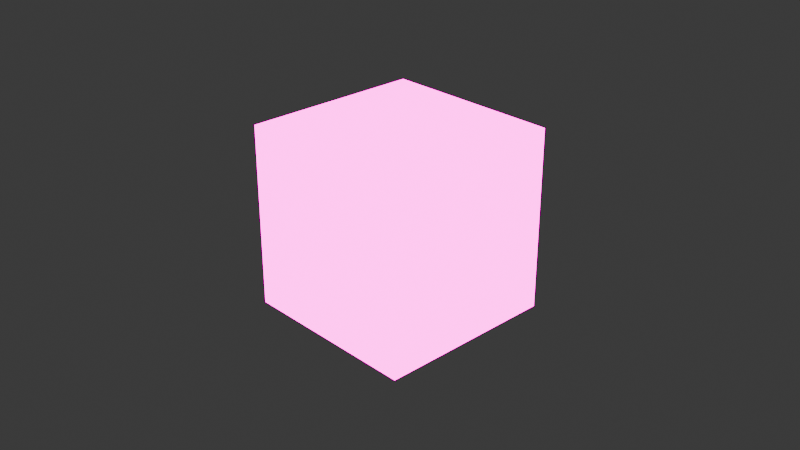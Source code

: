 # Source: shader-generics.blend  (saved by Blender 4.3.34; exported with 4.5.12 LTS)
import bpy
from mathutils import Matrix  # noqa: F401  (used for matrix-valued properties, if any)

bpy.ops.wm.read_factory_settings(use_empty=True)
scene = bpy.context.scene
scene.name = 'Scene'

# ---- collections
col_collection = bpy.data.collections.new('Collection'); scene.collection.children.link(col_collection)

# ---- materials (node trees are filled in below, after node groups)
mat_camera_position = bpy.data.materials.new('camera position')
mat_camera_position.displacement_method = 'DISPLACEMENT'
mat_camera_position.alpha_threshold = 0.0
mat_camera_position.roughness = 0.5
mat_camera_position.line_color = (0.0, 0.0, 0.0, 1.0)

# ---- node groups
ng_camera_position = bpy.data.node_groups.new('Camera Position', 'ShaderNodeTree')
_s = ng_camera_position.interface.new_socket(name='Vector', in_out='OUTPUT', socket_type='NodeSocketVector')
_N = ng_camera_position.nodes; _L = ng_camera_position.links
n0 = _N.new('NodeGroupOutput'); n0.name = 'Group Output'; n0.location = (403, 0)
n1 = _N.new('NodeGroupInput'); n1.name = 'Group Input'; n1.location = (-413, 0)
n2 = _N.new('ShaderNodeCameraData'); n2.name = 'Camera Data'; n2.location = (-211, -83)
n3 = _N.new('ShaderNodeNewGeometry'); n3.name = 'Geometry'; n3.location = (-213, 28)
n4 = _N.new('ShaderNodeVectorMath'); n4.name = 'Vector Math'; n4.location = (-10, -47)
n4.operation = 'SCALE'
n5 = _N.new('ShaderNodeVectorMath'); n5.name = 'Vector Math.001'; n5.location = (213, 83)
_L.new(n3.outputs[0], n5.inputs[0])
_L.new(n4.outputs[0], n5.inputs[1])
_L.new(n3.outputs[4], n4.inputs[0])
_L.new(n2.outputs[2], n4.inputs[3])
_L.new(n5.outputs[0], n0.inputs[0])
n0.is_active_output = True

# ---- material node trees
mat_camera_position.use_nodes = True; mat_camera_position.node_tree.nodes.clear()
_N = mat_camera_position.node_tree.nodes; _L = mat_camera_position.node_tree.links
n0 = _N.new('ShaderNodeOutputMaterial'); n0.name = 'Material Output'; n0.location = (420, 304)
n1 = _N.new('ShaderNodeGroup'); n1.name = 'Group'; n1.location = (-26, 276)
n1.node_tree = ng_camera_position
_L.new(n1.outputs[0], n0.inputs[0])
n0.is_active_output = True

# ---- world
world_world = bpy.data.worlds.new('World'); scene.world = world_world
world_world.use_nodes = True; world_world.node_tree.nodes.clear()
_N = world_world.node_tree.nodes; _L = world_world.node_tree.links
n0 = _N.new('ShaderNodeOutputWorld'); n0.name = 'World Output'; n0.location = (300, 300)
n1 = _N.new('ShaderNodeBackground'); n1.name = 'Background'; n1.location = (10, 300)
n1.inputs[0].default_value = (0.05088, 0.05088, 0.05088, 1.0)
_L.new(n1.outputs[0], n0.inputs[0])
n0.is_active_output = True
world_world.color = (0.05088, 0.05088, 0.05088)
world_world.sun_shadow_jitter_overblur = 0.0

# ---- cameras
cam_camera = bpy.data.cameras.new('Camera')
cam_camera.clip_end = 100.0
cam_camera.ortho_scale = 7.314

# ---- meshes
me_cube = bpy.data.meshes.new('Cube')
me_cube.from_pydata([(1.0, 1.0, 1.0), (1.0, 1.0, -1.0), (1.0, -1.0, 1.0), (1.0, -1.0, -1.0), (-1.0, 1.0, 1.0), (-1.0, 1.0, -1.0), (-1.0, -1.0, 1.0), (-1.0, -1.0, -1.0)], [], [(0, 4, 6, 2), (3, 2, 6, 7), (7, 6, 4, 5), (5, 1, 3, 7), (1, 0, 2, 3), (5, 4, 0, 1)])
_uv = me_cube.uv_layers.new(name='UVMap')
_uv.uv.foreach_set('vector', [0.625, 0.5, 0.875, 0.5, 0.875, 0.75, 0.625, 0.75, 0.375, 0.75, 0.625, 0.75, 0.625, 1.0, 0.375, 1.0, 0.375, 0.0, 0.625, 0.0, 0.625, 0.25, 0.375, 0.25, 0.125, 0.5, 0.375, 0.5, 0.375, 0.75, 0.125, 0.75, 0.375, 0.5, 0.625, 0.5, 0.625, 0.75, 0.375, 0.75, 0.375, 0.25, 0.625, 0.25, 0.625, 0.5, 0.375, 0.5])
me_cube.materials.append(mat_camera_position)
me_cube.use_mirror_vertex_groups = False
me_cube.update()

# ---- objects
ob_cube = bpy.data.objects.new('Cube', me_cube)
ob_camera = bpy.data.objects.new('Camera', cam_camera)

# ---- transforms, parenting, visibility, modifiers, constraints
ob_cube.location = (0.0, 0.0, 0.0)
ob_cube.lock_rotations_4d = False
ob_cube.empty_display_type = 'ARROWS'
ob_cube.lineart.crease_threshold = 0.0
ob_camera.location = (7.359, -6.926, 4.958)
ob_camera.rotation_euler = (1.109, 0.0, 0.8149)
ob_camera.lock_rotations_4d = False
ob_camera.empty_display_type = 'ARROWS'
ob_camera.color = (0.0, 0.0, 0.0, 0.0)
ob_camera.display_type = 'WIRE'
ob_camera.lineart.crease_threshold = 0.0

# ---- collection membership
col_collection.objects.link(ob_cube)
col_collection.objects.link(ob_camera)

# ---- scene / render settings (as saved in the file)
scene.camera = ob_camera
scene.frame_start = 1; scene.frame_end = 250; scene.frame_set(1)
scene.render.engine = 'BLENDER_EEVEE_NEXT'
bpy.context.view_layer.update()

# ---- added for rendering (the .blend has no usable light): sun
light_auto_sun = bpy.data.lights.new('AutoSun', 'SUN')
light_auto_sun.energy = 3.0
light_auto_sun.angle = 0.0523599
ob_auto_sun = bpy.data.objects.new('AutoSun', light_auto_sun)
scene.collection.objects.link(ob_auto_sun)
ob_auto_sun.rotation_euler = (0.872665, 0.174533, 0.523599)
bpy.context.view_layer.update()
